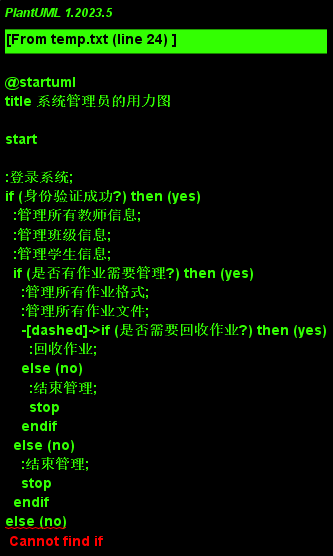

The diagram above was rendered by PlantUML. Its source (embedded in the PNG):
@startuml
title 系统管理员的用力图

start

:登录系统;
if (身份验证成功?) then (yes)
  :管理所有教师信息;
  :管理班级信息;
  :管理学生信息;
  if (是否有作业需要管理?) then (yes)
    :管理所有作业格式;
    :管理所有作业文件;
    -[dashed]->if (是否需要回收作业?) then (yes)
      :回收作业;
    else (no)
      :结束管理;
      stop
    endif
  else (no)
    :结束管理;
    stop
  endif
else (no)
  :退出系统;
  stop
endif

@enduml